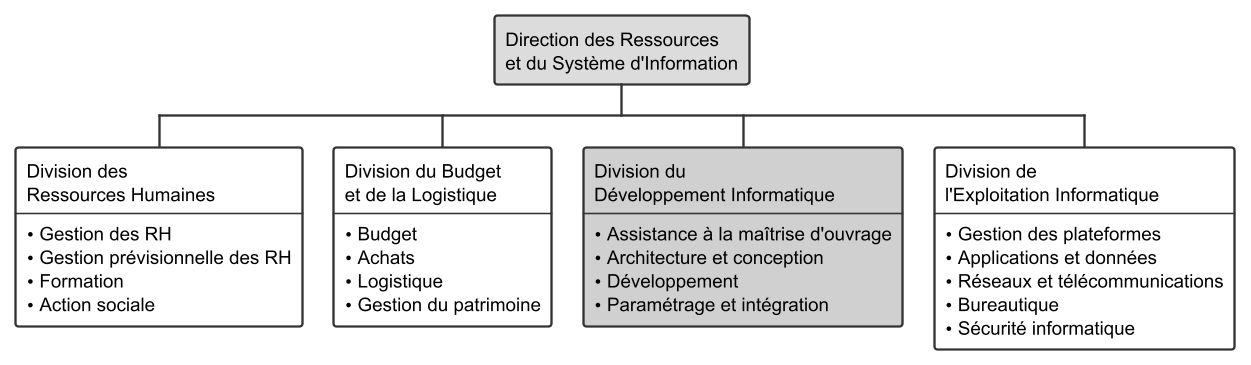

The diagram above was rendered by PlantUML. Its source (embedded in the PNG):
@startwbs orga-dsi
skinparam dpi 150
' Zoom : Direction des Ressources et du Système d'Information
<style>
wbsDiagram {
  node {
    BackgroundColor #FFFFFF
    LineColor #333333
    FontColor #000000
    FontName SansSerif
    RoundCorner 4
    Padding 7
    Margin 6
    HorizontalAlignment left
  }
  arrow { LineColor #333333 }
  :depth(0) { BackgroundColor #DCDCDC }
}
</style>
* Direction des Ressources\net du Système d'Information
** Division des\nRessources Humaines\n----\n• Gestion des RH\n• Gestion prévisionnelle des RH\n• Formation\n• Action sociale
** Division du Budget\net de la Logistique\n----\n• Budget\n• Achats\n• Logistique\n• Gestion du patrimoine
**[#D0D0D0] Division du\nDéveloppement Informatique\n----\n• Assistance à la maîtrise d'ouvrage\n• Architecture et conception\n• Développement\n• Paramétrage et intégration
** Division de\nl'Exploitation Informatique\n----\n• Gestion des plateformes\n• Applications et données\n• Réseaux et télécommunications\n• Bureautique\n• Sécurité informatique
@endwbs